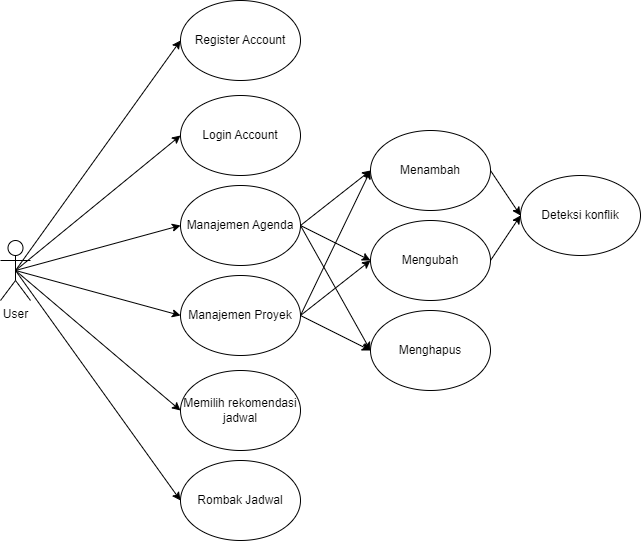

The diagram above was exported from draw.io. Its source (the exported page's mxGraphModel, read from the mxfile embedded in the PNG):
<mxGraphModel dx="1594" dy="703" grid="1" gridSize="10" guides="1" tooltips="1" connect="1" arrows="1" fold="1" page="1" pageScale="1" pageWidth="850" pageHeight="1100" math="0" shadow="0">
  <root>
    <mxCell id="0" />
    <mxCell id="1" parent="0" />
    <mxCell id="F47OMFb3eBQBMDAEq9Ej-7" style="rounded=0;orthogonalLoop=1;jettySize=auto;html=1;exitX=0.5;exitY=0.5;exitDx=0;exitDy=0;exitPerimeter=0;entryX=0;entryY=0.5;entryDx=0;entryDy=0;" edge="1" parent="1" source="F47OMFb3eBQBMDAEq9Ej-1" target="F47OMFb3eBQBMDAEq9Ej-5">
      <mxGeometry relative="1" as="geometry" />
    </mxCell>
    <mxCell id="F47OMFb3eBQBMDAEq9Ej-8" style="rounded=0;orthogonalLoop=1;jettySize=auto;html=1;exitX=0.5;exitY=0.5;exitDx=0;exitDy=0;exitPerimeter=0;entryX=0;entryY=0.5;entryDx=0;entryDy=0;" edge="1" parent="1" source="F47OMFb3eBQBMDAEq9Ej-1" target="F47OMFb3eBQBMDAEq9Ej-2">
      <mxGeometry relative="1" as="geometry" />
    </mxCell>
    <mxCell id="F47OMFb3eBQBMDAEq9Ej-9" style="rounded=0;orthogonalLoop=1;jettySize=auto;html=1;exitX=0.5;exitY=0.5;exitDx=0;exitDy=0;exitPerimeter=0;entryX=0;entryY=0.5;entryDx=0;entryDy=0;" edge="1" parent="1" source="F47OMFb3eBQBMDAEq9Ej-1" target="F47OMFb3eBQBMDAEq9Ej-3">
      <mxGeometry relative="1" as="geometry" />
    </mxCell>
    <mxCell id="F47OMFb3eBQBMDAEq9Ej-10" style="rounded=0;orthogonalLoop=1;jettySize=auto;html=1;exitX=0.5;exitY=0.5;exitDx=0;exitDy=0;exitPerimeter=0;entryX=0;entryY=0.5;entryDx=0;entryDy=0;" edge="1" parent="1" source="F47OMFb3eBQBMDAEq9Ej-1" target="F47OMFb3eBQBMDAEq9Ej-4">
      <mxGeometry relative="1" as="geometry" />
    </mxCell>
    <mxCell id="F47OMFb3eBQBMDAEq9Ej-15" style="rounded=0;orthogonalLoop=1;jettySize=auto;html=1;exitX=0.5;exitY=0.5;exitDx=0;exitDy=0;exitPerimeter=0;entryX=0;entryY=0.5;entryDx=0;entryDy=0;" edge="1" parent="1" source="F47OMFb3eBQBMDAEq9Ej-1" target="F47OMFb3eBQBMDAEq9Ej-14">
      <mxGeometry relative="1" as="geometry" />
    </mxCell>
    <mxCell id="F47OMFb3eBQBMDAEq9Ej-17" style="rounded=0;orthogonalLoop=1;jettySize=auto;html=1;exitX=0.5;exitY=0.5;exitDx=0;exitDy=0;exitPerimeter=0;entryX=0;entryY=0.5;entryDx=0;entryDy=0;" edge="1" parent="1" source="F47OMFb3eBQBMDAEq9Ej-1" target="F47OMFb3eBQBMDAEq9Ej-16">
      <mxGeometry relative="1" as="geometry" />
    </mxCell>
    <mxCell id="F47OMFb3eBQBMDAEq9Ej-1" value="User" style="shape=umlActor;verticalLabelPosition=bottom;verticalAlign=top;html=1;outlineConnect=0;" vertex="1" parent="1">
      <mxGeometry x="110" y="290" width="30" height="60" as="geometry" />
    </mxCell>
    <mxCell id="F47OMFb3eBQBMDAEq9Ej-21" style="rounded=0;orthogonalLoop=1;jettySize=auto;html=1;exitX=1;exitY=0.5;exitDx=0;exitDy=0;entryX=0;entryY=0.5;entryDx=0;entryDy=0;" edge="1" parent="1" source="F47OMFb3eBQBMDAEq9Ej-2" target="F47OMFb3eBQBMDAEq9Ej-18">
      <mxGeometry relative="1" as="geometry" />
    </mxCell>
    <mxCell id="F47OMFb3eBQBMDAEq9Ej-22" style="rounded=0;orthogonalLoop=1;jettySize=auto;html=1;exitX=1;exitY=0.5;exitDx=0;exitDy=0;entryX=0;entryY=0.5;entryDx=0;entryDy=0;" edge="1" parent="1" source="F47OMFb3eBQBMDAEq9Ej-2" target="F47OMFb3eBQBMDAEq9Ej-19">
      <mxGeometry relative="1" as="geometry" />
    </mxCell>
    <mxCell id="F47OMFb3eBQBMDAEq9Ej-23" style="rounded=0;orthogonalLoop=1;jettySize=auto;html=1;exitX=1;exitY=0.5;exitDx=0;exitDy=0;entryX=0;entryY=0.5;entryDx=0;entryDy=0;" edge="1" parent="1" source="F47OMFb3eBQBMDAEq9Ej-2" target="F47OMFb3eBQBMDAEq9Ej-20">
      <mxGeometry relative="1" as="geometry" />
    </mxCell>
    <mxCell id="F47OMFb3eBQBMDAEq9Ej-2" value="Manajemen Agenda" style="ellipse;whiteSpace=wrap;html=1;" vertex="1" parent="1">
      <mxGeometry x="290" y="235" width="120" height="80" as="geometry" />
    </mxCell>
    <mxCell id="F47OMFb3eBQBMDAEq9Ej-24" style="rounded=0;orthogonalLoop=1;jettySize=auto;html=1;exitX=1;exitY=0.5;exitDx=0;exitDy=0;entryX=0;entryY=0.5;entryDx=0;entryDy=0;" edge="1" parent="1" source="F47OMFb3eBQBMDAEq9Ej-3" target="F47OMFb3eBQBMDAEq9Ej-18">
      <mxGeometry relative="1" as="geometry" />
    </mxCell>
    <mxCell id="F47OMFb3eBQBMDAEq9Ej-25" style="rounded=0;orthogonalLoop=1;jettySize=auto;html=1;exitX=1;exitY=0.5;exitDx=0;exitDy=0;entryX=0;entryY=0.5;entryDx=0;entryDy=0;" edge="1" parent="1" source="F47OMFb3eBQBMDAEq9Ej-3" target="F47OMFb3eBQBMDAEq9Ej-19">
      <mxGeometry relative="1" as="geometry" />
    </mxCell>
    <mxCell id="F47OMFb3eBQBMDAEq9Ej-26" style="rounded=0;orthogonalLoop=1;jettySize=auto;html=1;exitX=1;exitY=0.5;exitDx=0;exitDy=0;entryX=0;entryY=0.5;entryDx=0;entryDy=0;" edge="1" parent="1" source="F47OMFb3eBQBMDAEq9Ej-3" target="F47OMFb3eBQBMDAEq9Ej-20">
      <mxGeometry relative="1" as="geometry" />
    </mxCell>
    <mxCell id="F47OMFb3eBQBMDAEq9Ej-3" value="Manajemen Proyek" style="ellipse;whiteSpace=wrap;html=1;" vertex="1" parent="1">
      <mxGeometry x="290" y="325" width="120" height="80" as="geometry" />
    </mxCell>
    <mxCell id="F47OMFb3eBQBMDAEq9Ej-4" value="Rombak Jadwal" style="ellipse;whiteSpace=wrap;html=1;" vertex="1" parent="1">
      <mxGeometry x="290" y="510" width="120" height="80" as="geometry" />
    </mxCell>
    <mxCell id="F47OMFb3eBQBMDAEq9Ej-5" value="Login Account" style="ellipse;whiteSpace=wrap;html=1;" vertex="1" parent="1">
      <mxGeometry x="290" y="145" width="120" height="80" as="geometry" />
    </mxCell>
    <mxCell id="F47OMFb3eBQBMDAEq9Ej-6" value="Deteksi konflik" style="ellipse;whiteSpace=wrap;html=1;" vertex="1" parent="1">
      <mxGeometry x="630" y="225" width="120" height="80" as="geometry" />
    </mxCell>
    <mxCell id="F47OMFb3eBQBMDAEq9Ej-14" value="Register Account" style="ellipse;whiteSpace=wrap;html=1;" vertex="1" parent="1">
      <mxGeometry x="290" y="50" width="120" height="80" as="geometry" />
    </mxCell>
    <mxCell id="F47OMFb3eBQBMDAEq9Ej-16" value="Memilih rekomendasi jadwal" style="ellipse;whiteSpace=wrap;html=1;" vertex="1" parent="1">
      <mxGeometry x="290" y="420" width="120" height="80" as="geometry" />
    </mxCell>
    <mxCell id="F47OMFb3eBQBMDAEq9Ej-29" style="rounded=0;orthogonalLoop=1;jettySize=auto;html=1;exitX=1;exitY=0.5;exitDx=0;exitDy=0;entryX=0;entryY=0.5;entryDx=0;entryDy=0;" edge="1" parent="1" source="F47OMFb3eBQBMDAEq9Ej-18" target="F47OMFb3eBQBMDAEq9Ej-6">
      <mxGeometry relative="1" as="geometry" />
    </mxCell>
    <mxCell id="F47OMFb3eBQBMDAEq9Ej-18" value="Menambah" style="ellipse;whiteSpace=wrap;html=1;" vertex="1" parent="1">
      <mxGeometry x="480" y="180" width="120" height="80" as="geometry" />
    </mxCell>
    <mxCell id="F47OMFb3eBQBMDAEq9Ej-30" style="rounded=0;orthogonalLoop=1;jettySize=auto;html=1;exitX=1;exitY=0.5;exitDx=0;exitDy=0;entryX=0;entryY=0.5;entryDx=0;entryDy=0;" edge="1" parent="1" source="F47OMFb3eBQBMDAEq9Ej-19" target="F47OMFb3eBQBMDAEq9Ej-6">
      <mxGeometry relative="1" as="geometry" />
    </mxCell>
    <mxCell id="F47OMFb3eBQBMDAEq9Ej-19" value="Mengubah" style="ellipse;whiteSpace=wrap;html=1;" vertex="1" parent="1">
      <mxGeometry x="480" y="270" width="120" height="80" as="geometry" />
    </mxCell>
    <mxCell id="F47OMFb3eBQBMDAEq9Ej-20" value="Menghapus" style="ellipse;whiteSpace=wrap;html=1;" vertex="1" parent="1">
      <mxGeometry x="480" y="360" width="120" height="80" as="geometry" />
    </mxCell>
  </root>
</mxGraphModel>